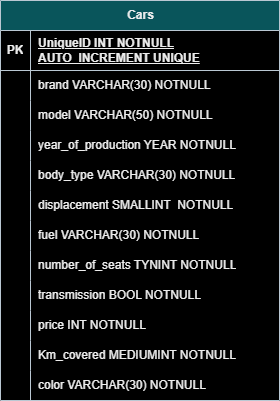

The diagram above was exported from draw.io. Its source (the exported page's mxGraphModel, read from the mxfile embedded in the PNG):
<mxGraphModel dx="472" dy="689" grid="1" gridSize="10" guides="1" tooltips="1" connect="1" arrows="1" fold="1" page="1" pageScale="1" pageWidth="827" pageHeight="1169" background="#000000" math="0" shadow="0">
  <root>
    <mxCell id="0" />
    <mxCell id="1" parent="0" />
    <mxCell id="fAiQO6_BmoiPTQ0PvkxC-1" value="Cars" style="shape=table;startSize=30;container=1;collapsible=1;childLayout=tableLayout;fixedRows=1;rowLines=0;fontStyle=1;align=center;resizeLast=1;html=1;rounded=0;labelBackgroundColor=none;fillColor=#09555B;strokeColor=#BAC8D3;fontColor=#EEEEEE;" vertex="1" parent="1">
      <mxGeometry x="135" y="280" width="279" height="400" as="geometry">
        <mxRectangle x="160" y="310" width="70" height="30" as="alternateBounds" />
      </mxGeometry>
    </mxCell>
    <mxCell id="fAiQO6_BmoiPTQ0PvkxC-2" value="" style="shape=tableRow;horizontal=0;startSize=0;swimlaneHead=0;swimlaneBody=0;fillColor=none;collapsible=0;dropTarget=0;points=[[0,0.5],[1,0.5]];portConstraint=eastwest;top=0;left=0;right=0;bottom=1;rounded=0;labelBackgroundColor=none;strokeColor=#BAC8D3;fontColor=#EEEEEE;" vertex="1" parent="fAiQO6_BmoiPTQ0PvkxC-1">
      <mxGeometry y="30" width="279" height="40" as="geometry" />
    </mxCell>
    <mxCell id="fAiQO6_BmoiPTQ0PvkxC-3" value="PK" style="shape=partialRectangle;connectable=0;fillColor=none;top=0;left=0;bottom=0;right=0;fontStyle=1;overflow=hidden;whiteSpace=wrap;html=1;rounded=0;labelBackgroundColor=none;strokeColor=#BAC8D3;fontColor=#EEEEEE;" vertex="1" parent="fAiQO6_BmoiPTQ0PvkxC-2">
      <mxGeometry width="30" height="40" as="geometry">
        <mxRectangle width="30" height="40" as="alternateBounds" />
      </mxGeometry>
    </mxCell>
    <mxCell id="fAiQO6_BmoiPTQ0PvkxC-4" value="UniqueID INT NOTNULL AUTO_INCREMENT UNIQUE" style="shape=partialRectangle;connectable=0;fillColor=none;top=0;left=0;bottom=0;right=0;align=left;spacingLeft=6;fontStyle=5;overflow=hidden;whiteSpace=wrap;html=1;rounded=0;labelBackgroundColor=none;strokeColor=#BAC8D3;fontColor=#EEEEEE;" vertex="1" parent="fAiQO6_BmoiPTQ0PvkxC-2">
      <mxGeometry x="30" width="249" height="40" as="geometry">
        <mxRectangle width="249" height="40" as="alternateBounds" />
      </mxGeometry>
    </mxCell>
    <mxCell id="fAiQO6_BmoiPTQ0PvkxC-5" value="" style="shape=tableRow;horizontal=0;startSize=0;swimlaneHead=0;swimlaneBody=0;fillColor=none;collapsible=0;dropTarget=0;points=[[0,0.5],[1,0.5]];portConstraint=eastwest;top=0;left=0;right=0;bottom=0;rounded=0;labelBackgroundColor=none;strokeColor=#BAC8D3;fontColor=#EEEEEE;" vertex="1" parent="fAiQO6_BmoiPTQ0PvkxC-1">
      <mxGeometry y="70" width="279" height="30" as="geometry" />
    </mxCell>
    <mxCell id="fAiQO6_BmoiPTQ0PvkxC-6" value="" style="shape=partialRectangle;connectable=0;fillColor=none;top=0;left=0;bottom=0;right=0;editable=1;overflow=hidden;whiteSpace=wrap;html=1;rounded=0;labelBackgroundColor=none;strokeColor=#BAC8D3;fontColor=#EEEEEE;" vertex="1" parent="fAiQO6_BmoiPTQ0PvkxC-5">
      <mxGeometry width="30" height="30" as="geometry">
        <mxRectangle width="30" height="30" as="alternateBounds" />
      </mxGeometry>
    </mxCell>
    <mxCell id="fAiQO6_BmoiPTQ0PvkxC-7" value="brand VARCHAR(30) NOTNULL" style="shape=partialRectangle;connectable=0;fillColor=none;top=0;left=0;bottom=0;right=0;align=left;spacingLeft=6;overflow=hidden;whiteSpace=wrap;html=1;rounded=0;labelBackgroundColor=none;strokeColor=#BAC8D3;fontColor=#EEEEEE;" vertex="1" parent="fAiQO6_BmoiPTQ0PvkxC-5">
      <mxGeometry x="30" width="249" height="30" as="geometry">
        <mxRectangle width="249" height="30" as="alternateBounds" />
      </mxGeometry>
    </mxCell>
    <mxCell id="fAiQO6_BmoiPTQ0PvkxC-8" value="" style="shape=tableRow;horizontal=0;startSize=0;swimlaneHead=0;swimlaneBody=0;fillColor=none;collapsible=0;dropTarget=0;points=[[0,0.5],[1,0.5]];portConstraint=eastwest;top=0;left=0;right=0;bottom=0;rounded=0;labelBackgroundColor=none;strokeColor=#BAC8D3;fontColor=#EEEEEE;" vertex="1" parent="fAiQO6_BmoiPTQ0PvkxC-1">
      <mxGeometry y="100" width="279" height="30" as="geometry" />
    </mxCell>
    <mxCell id="fAiQO6_BmoiPTQ0PvkxC-9" value="" style="shape=partialRectangle;connectable=0;fillColor=none;top=0;left=0;bottom=0;right=0;editable=1;overflow=hidden;whiteSpace=wrap;html=1;rounded=0;labelBackgroundColor=none;strokeColor=#BAC8D3;fontColor=#EEEEEE;" vertex="1" parent="fAiQO6_BmoiPTQ0PvkxC-8">
      <mxGeometry width="30" height="30" as="geometry">
        <mxRectangle width="30" height="30" as="alternateBounds" />
      </mxGeometry>
    </mxCell>
    <mxCell id="fAiQO6_BmoiPTQ0PvkxC-10" value="model VARCHAR(50) NOTNULL" style="shape=partialRectangle;connectable=0;fillColor=none;top=0;left=0;bottom=0;right=0;align=left;spacingLeft=6;overflow=hidden;whiteSpace=wrap;html=1;rounded=0;labelBackgroundColor=none;strokeColor=#BAC8D3;fontColor=#EEEEEE;" vertex="1" parent="fAiQO6_BmoiPTQ0PvkxC-8">
      <mxGeometry x="30" width="249" height="30" as="geometry">
        <mxRectangle width="249" height="30" as="alternateBounds" />
      </mxGeometry>
    </mxCell>
    <mxCell id="fAiQO6_BmoiPTQ0PvkxC-11" value="" style="shape=tableRow;horizontal=0;startSize=0;swimlaneHead=0;swimlaneBody=0;fillColor=none;collapsible=0;dropTarget=0;points=[[0,0.5],[1,0.5]];portConstraint=eastwest;top=0;left=0;right=0;bottom=0;rounded=0;labelBackgroundColor=none;strokeColor=#BAC8D3;fontColor=#EEEEEE;" vertex="1" parent="fAiQO6_BmoiPTQ0PvkxC-1">
      <mxGeometry y="130" width="279" height="30" as="geometry" />
    </mxCell>
    <mxCell id="fAiQO6_BmoiPTQ0PvkxC-12" value="" style="shape=partialRectangle;connectable=0;fillColor=none;top=0;left=0;bottom=0;right=0;editable=1;overflow=hidden;whiteSpace=wrap;html=1;rounded=0;labelBackgroundColor=none;strokeColor=#BAC8D3;fontColor=#EEEEEE;" vertex="1" parent="fAiQO6_BmoiPTQ0PvkxC-11">
      <mxGeometry width="30" height="30" as="geometry">
        <mxRectangle width="30" height="30" as="alternateBounds" />
      </mxGeometry>
    </mxCell>
    <mxCell id="fAiQO6_BmoiPTQ0PvkxC-13" value="year_of_production YEAR NOTNULL" style="shape=partialRectangle;connectable=0;fillColor=none;top=0;left=0;bottom=0;right=0;align=left;spacingLeft=6;overflow=hidden;whiteSpace=wrap;html=1;rounded=0;labelBackgroundColor=none;strokeColor=#BAC8D3;fontColor=#EEEEEE;" vertex="1" parent="fAiQO6_BmoiPTQ0PvkxC-11">
      <mxGeometry x="30" width="249" height="30" as="geometry">
        <mxRectangle width="249" height="30" as="alternateBounds" />
      </mxGeometry>
    </mxCell>
    <mxCell id="fAiQO6_BmoiPTQ0PvkxC-28" value="" style="shape=tableRow;horizontal=0;startSize=0;swimlaneHead=0;swimlaneBody=0;fillColor=none;collapsible=0;dropTarget=0;points=[[0,0.5],[1,0.5]];portConstraint=eastwest;top=0;left=0;right=0;bottom=0;rounded=0;labelBackgroundColor=none;strokeColor=#BAC8D3;fontColor=#EEEEEE;" vertex="1" parent="fAiQO6_BmoiPTQ0PvkxC-1">
      <mxGeometry y="160" width="279" height="30" as="geometry" />
    </mxCell>
    <mxCell id="fAiQO6_BmoiPTQ0PvkxC-29" value="" style="shape=partialRectangle;connectable=0;fillColor=none;top=0;left=0;bottom=0;right=0;editable=1;overflow=hidden;whiteSpace=wrap;html=1;rounded=0;labelBackgroundColor=none;strokeColor=#BAC8D3;fontColor=#EEEEEE;" vertex="1" parent="fAiQO6_BmoiPTQ0PvkxC-28">
      <mxGeometry width="30" height="30" as="geometry">
        <mxRectangle width="30" height="30" as="alternateBounds" />
      </mxGeometry>
    </mxCell>
    <mxCell id="fAiQO6_BmoiPTQ0PvkxC-30" value="body_type VARCHAR(30) NOTNULL" style="shape=partialRectangle;connectable=0;fillColor=none;top=0;left=0;bottom=0;right=0;align=left;spacingLeft=6;overflow=hidden;whiteSpace=wrap;html=1;rounded=0;labelBackgroundColor=none;strokeColor=#BAC8D3;fontColor=#EEEEEE;" vertex="1" parent="fAiQO6_BmoiPTQ0PvkxC-28">
      <mxGeometry x="30" width="249" height="30" as="geometry">
        <mxRectangle width="249" height="30" as="alternateBounds" />
      </mxGeometry>
    </mxCell>
    <mxCell id="fAiQO6_BmoiPTQ0PvkxC-31" value="" style="shape=tableRow;horizontal=0;startSize=0;swimlaneHead=0;swimlaneBody=0;fillColor=none;collapsible=0;dropTarget=0;points=[[0,0.5],[1,0.5]];portConstraint=eastwest;top=0;left=0;right=0;bottom=0;rounded=0;labelBackgroundColor=none;strokeColor=#BAC8D3;fontColor=#EEEEEE;" vertex="1" parent="fAiQO6_BmoiPTQ0PvkxC-1">
      <mxGeometry y="190" width="279" height="30" as="geometry" />
    </mxCell>
    <mxCell id="fAiQO6_BmoiPTQ0PvkxC-32" value="" style="shape=partialRectangle;connectable=0;fillColor=none;top=0;left=0;bottom=0;right=0;editable=1;overflow=hidden;whiteSpace=wrap;html=1;rounded=0;labelBackgroundColor=none;strokeColor=#BAC8D3;fontColor=#EEEEEE;" vertex="1" parent="fAiQO6_BmoiPTQ0PvkxC-31">
      <mxGeometry width="30" height="30" as="geometry">
        <mxRectangle width="30" height="30" as="alternateBounds" />
      </mxGeometry>
    </mxCell>
    <mxCell id="fAiQO6_BmoiPTQ0PvkxC-33" value="displacement&amp;nbsp;SMALLINT&amp;nbsp; NOTNULL" style="shape=partialRectangle;connectable=0;fillColor=none;top=0;left=0;bottom=0;right=0;align=left;spacingLeft=6;overflow=hidden;whiteSpace=wrap;html=1;rounded=0;labelBackgroundColor=none;strokeColor=#BAC8D3;fontColor=#EEEEEE;" vertex="1" parent="fAiQO6_BmoiPTQ0PvkxC-31">
      <mxGeometry x="30" width="249" height="30" as="geometry">
        <mxRectangle width="249" height="30" as="alternateBounds" />
      </mxGeometry>
    </mxCell>
    <mxCell id="fAiQO6_BmoiPTQ0PvkxC-34" value="" style="shape=tableRow;horizontal=0;startSize=0;swimlaneHead=0;swimlaneBody=0;fillColor=none;collapsible=0;dropTarget=0;points=[[0,0.5],[1,0.5]];portConstraint=eastwest;top=0;left=0;right=0;bottom=0;rounded=0;labelBackgroundColor=none;strokeColor=#BAC8D3;fontColor=#EEEEEE;" vertex="1" parent="fAiQO6_BmoiPTQ0PvkxC-1">
      <mxGeometry y="220" width="279" height="30" as="geometry" />
    </mxCell>
    <mxCell id="fAiQO6_BmoiPTQ0PvkxC-35" value="" style="shape=partialRectangle;connectable=0;fillColor=none;top=0;left=0;bottom=0;right=0;editable=1;overflow=hidden;whiteSpace=wrap;html=1;rounded=0;labelBackgroundColor=none;strokeColor=#BAC8D3;fontColor=#EEEEEE;" vertex="1" parent="fAiQO6_BmoiPTQ0PvkxC-34">
      <mxGeometry width="30" height="30" as="geometry">
        <mxRectangle width="30" height="30" as="alternateBounds" />
      </mxGeometry>
    </mxCell>
    <mxCell id="fAiQO6_BmoiPTQ0PvkxC-36" value="fuel VARCHAR(30) NOTNULL" style="shape=partialRectangle;connectable=0;fillColor=none;top=0;left=0;bottom=0;right=0;align=left;spacingLeft=6;overflow=hidden;whiteSpace=wrap;html=1;rounded=0;labelBackgroundColor=none;strokeColor=#BAC8D3;fontColor=#EEEEEE;" vertex="1" parent="fAiQO6_BmoiPTQ0PvkxC-34">
      <mxGeometry x="30" width="249" height="30" as="geometry">
        <mxRectangle width="249" height="30" as="alternateBounds" />
      </mxGeometry>
    </mxCell>
    <mxCell id="fAiQO6_BmoiPTQ0PvkxC-40" value="" style="shape=tableRow;horizontal=0;startSize=0;swimlaneHead=0;swimlaneBody=0;fillColor=none;collapsible=0;dropTarget=0;points=[[0,0.5],[1,0.5]];portConstraint=eastwest;top=0;left=0;right=0;bottom=0;rounded=0;labelBackgroundColor=none;strokeColor=#BAC8D3;fontColor=#EEEEEE;" vertex="1" parent="fAiQO6_BmoiPTQ0PvkxC-1">
      <mxGeometry y="250" width="279" height="30" as="geometry" />
    </mxCell>
    <mxCell id="fAiQO6_BmoiPTQ0PvkxC-41" value="" style="shape=partialRectangle;connectable=0;fillColor=none;top=0;left=0;bottom=0;right=0;editable=1;overflow=hidden;whiteSpace=wrap;html=1;rounded=0;labelBackgroundColor=none;strokeColor=#BAC8D3;fontColor=#EEEEEE;" vertex="1" parent="fAiQO6_BmoiPTQ0PvkxC-40">
      <mxGeometry width="30" height="30" as="geometry">
        <mxRectangle width="30" height="30" as="alternateBounds" />
      </mxGeometry>
    </mxCell>
    <mxCell id="fAiQO6_BmoiPTQ0PvkxC-42" value="number_of_seats TYNINT NOTNULL" style="shape=partialRectangle;connectable=0;fillColor=none;top=0;left=0;bottom=0;right=0;align=left;spacingLeft=6;overflow=hidden;whiteSpace=wrap;html=1;rounded=0;labelBackgroundColor=none;strokeColor=#BAC8D3;fontColor=#EEEEEE;" vertex="1" parent="fAiQO6_BmoiPTQ0PvkxC-40">
      <mxGeometry x="30" width="249" height="30" as="geometry">
        <mxRectangle width="249" height="30" as="alternateBounds" />
      </mxGeometry>
    </mxCell>
    <mxCell id="fAiQO6_BmoiPTQ0PvkxC-43" value="" style="shape=tableRow;horizontal=0;startSize=0;swimlaneHead=0;swimlaneBody=0;fillColor=none;collapsible=0;dropTarget=0;points=[[0,0.5],[1,0.5]];portConstraint=eastwest;top=0;left=0;right=0;bottom=0;rounded=0;labelBackgroundColor=none;strokeColor=#BAC8D3;fontColor=#EEEEEE;" vertex="1" parent="fAiQO6_BmoiPTQ0PvkxC-1">
      <mxGeometry y="280" width="279" height="30" as="geometry" />
    </mxCell>
    <mxCell id="fAiQO6_BmoiPTQ0PvkxC-44" value="" style="shape=partialRectangle;connectable=0;fillColor=none;top=0;left=0;bottom=0;right=0;editable=1;overflow=hidden;whiteSpace=wrap;html=1;rounded=0;labelBackgroundColor=none;strokeColor=#BAC8D3;fontColor=#EEEEEE;" vertex="1" parent="fAiQO6_BmoiPTQ0PvkxC-43">
      <mxGeometry width="30" height="30" as="geometry">
        <mxRectangle width="30" height="30" as="alternateBounds" />
      </mxGeometry>
    </mxCell>
    <mxCell id="fAiQO6_BmoiPTQ0PvkxC-45" value="transmission BOOL NOTNULL" style="shape=partialRectangle;connectable=0;fillColor=none;top=0;left=0;bottom=0;right=0;align=left;spacingLeft=6;overflow=hidden;whiteSpace=wrap;html=1;rounded=0;labelBackgroundColor=none;strokeColor=#BAC8D3;fontColor=#EEEEEE;" vertex="1" parent="fAiQO6_BmoiPTQ0PvkxC-43">
      <mxGeometry x="30" width="249" height="30" as="geometry">
        <mxRectangle width="249" height="30" as="alternateBounds" />
      </mxGeometry>
    </mxCell>
    <mxCell id="fAiQO6_BmoiPTQ0PvkxC-46" value="" style="shape=tableRow;horizontal=0;startSize=0;swimlaneHead=0;swimlaneBody=0;fillColor=none;collapsible=0;dropTarget=0;points=[[0,0.5],[1,0.5]];portConstraint=eastwest;top=0;left=0;right=0;bottom=0;rounded=0;labelBackgroundColor=none;strokeColor=#BAC8D3;fontColor=#EEEEEE;" vertex="1" parent="fAiQO6_BmoiPTQ0PvkxC-1">
      <mxGeometry y="310" width="279" height="30" as="geometry" />
    </mxCell>
    <mxCell id="fAiQO6_BmoiPTQ0PvkxC-47" value="" style="shape=partialRectangle;connectable=0;fillColor=none;top=0;left=0;bottom=0;right=0;editable=1;overflow=hidden;whiteSpace=wrap;html=1;rounded=0;labelBackgroundColor=none;strokeColor=#BAC8D3;fontColor=#EEEEEE;" vertex="1" parent="fAiQO6_BmoiPTQ0PvkxC-46">
      <mxGeometry width="30" height="30" as="geometry">
        <mxRectangle width="30" height="30" as="alternateBounds" />
      </mxGeometry>
    </mxCell>
    <mxCell id="fAiQO6_BmoiPTQ0PvkxC-48" value="price INT NOTNULL" style="shape=partialRectangle;connectable=0;fillColor=none;top=0;left=0;bottom=0;right=0;align=left;spacingLeft=6;overflow=hidden;whiteSpace=wrap;html=1;rounded=0;labelBackgroundColor=none;strokeColor=#BAC8D3;fontColor=#EEEEEE;" vertex="1" parent="fAiQO6_BmoiPTQ0PvkxC-46">
      <mxGeometry x="30" width="249" height="30" as="geometry">
        <mxRectangle width="249" height="30" as="alternateBounds" />
      </mxGeometry>
    </mxCell>
    <mxCell id="fAiQO6_BmoiPTQ0PvkxC-55" value="" style="shape=tableRow;horizontal=0;startSize=0;swimlaneHead=0;swimlaneBody=0;fillColor=none;collapsible=0;dropTarget=0;points=[[0,0.5],[1,0.5]];portConstraint=eastwest;top=0;left=0;right=0;bottom=0;rounded=0;labelBackgroundColor=none;strokeColor=#BAC8D3;fontColor=#EEEEEE;" vertex="1" parent="fAiQO6_BmoiPTQ0PvkxC-1">
      <mxGeometry y="340" width="279" height="30" as="geometry" />
    </mxCell>
    <mxCell id="fAiQO6_BmoiPTQ0PvkxC-56" value="" style="shape=partialRectangle;connectable=0;fillColor=none;top=0;left=0;bottom=0;right=0;editable=1;overflow=hidden;whiteSpace=wrap;html=1;rounded=0;labelBackgroundColor=none;strokeColor=#BAC8D3;fontColor=#EEEEEE;" vertex="1" parent="fAiQO6_BmoiPTQ0PvkxC-55">
      <mxGeometry width="30" height="30" as="geometry">
        <mxRectangle width="30" height="30" as="alternateBounds" />
      </mxGeometry>
    </mxCell>
    <mxCell id="fAiQO6_BmoiPTQ0PvkxC-57" value="Km_covered&amp;nbsp;MEDIUMINT NOTNULL" style="shape=partialRectangle;connectable=0;fillColor=none;top=0;left=0;bottom=0;right=0;align=left;spacingLeft=6;overflow=hidden;whiteSpace=wrap;html=1;rounded=0;labelBackgroundColor=none;strokeColor=#BAC8D3;fontColor=#EEEEEE;" vertex="1" parent="fAiQO6_BmoiPTQ0PvkxC-55">
      <mxGeometry x="30" width="249" height="30" as="geometry">
        <mxRectangle width="249" height="30" as="alternateBounds" />
      </mxGeometry>
    </mxCell>
    <mxCell id="fAiQO6_BmoiPTQ0PvkxC-58" value="" style="shape=tableRow;horizontal=0;startSize=0;swimlaneHead=0;swimlaneBody=0;fillColor=none;collapsible=0;dropTarget=0;points=[[0,0.5],[1,0.5]];portConstraint=eastwest;top=0;left=0;right=0;bottom=0;rounded=0;labelBackgroundColor=none;strokeColor=#BAC8D3;fontColor=#EEEEEE;" vertex="1" parent="fAiQO6_BmoiPTQ0PvkxC-1">
      <mxGeometry y="370" width="279" height="30" as="geometry" />
    </mxCell>
    <mxCell id="fAiQO6_BmoiPTQ0PvkxC-59" value="" style="shape=partialRectangle;connectable=0;fillColor=none;top=0;left=0;bottom=0;right=0;editable=1;overflow=hidden;whiteSpace=wrap;html=1;rounded=0;labelBackgroundColor=none;strokeColor=#BAC8D3;fontColor=#EEEEEE;" vertex="1" parent="fAiQO6_BmoiPTQ0PvkxC-58">
      <mxGeometry width="30" height="30" as="geometry">
        <mxRectangle width="30" height="30" as="alternateBounds" />
      </mxGeometry>
    </mxCell>
    <mxCell id="fAiQO6_BmoiPTQ0PvkxC-60" value="color VARCHAR(30) NOTNULL" style="shape=partialRectangle;connectable=0;fillColor=none;top=0;left=0;bottom=0;right=0;align=left;spacingLeft=6;overflow=hidden;whiteSpace=wrap;html=1;rounded=0;labelBackgroundColor=none;strokeColor=#BAC8D3;fontColor=#EEEEEE;" vertex="1" parent="fAiQO6_BmoiPTQ0PvkxC-58">
      <mxGeometry x="30" width="249" height="30" as="geometry">
        <mxRectangle width="249" height="30" as="alternateBounds" />
      </mxGeometry>
    </mxCell>
  </root>
</mxGraphModel>